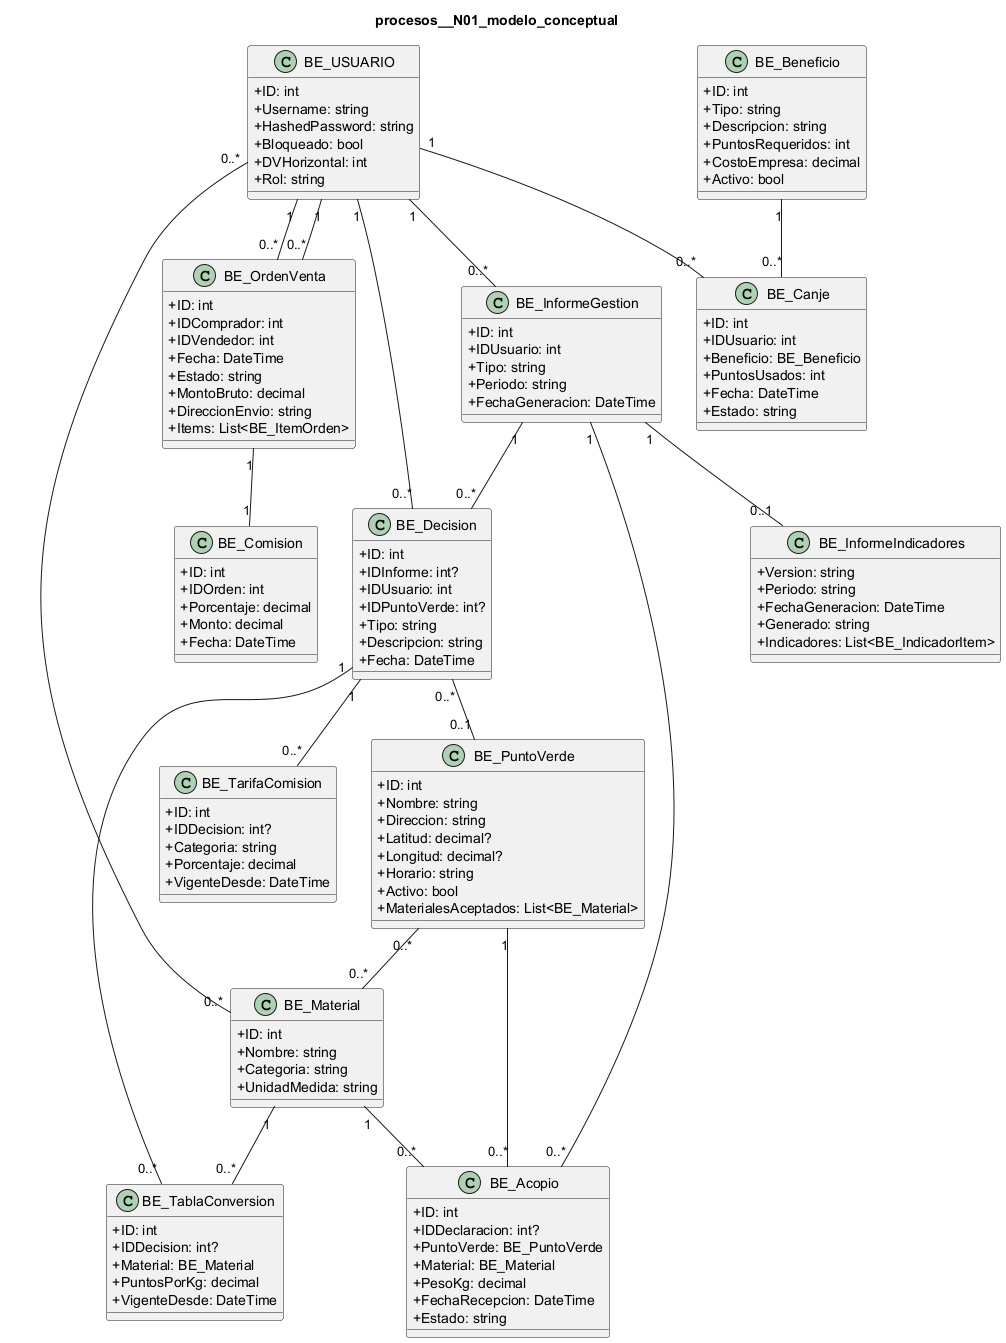

The diagram above was rendered by PlantUML. Its source (embedded in the PNG):
@startuml
skinparam classAttributeIconSize 0
title procesos__N01_modelo_conceptual
class "BE_USUARIO" as USUARIO {
  +ID: int
  +Username: string
  +HashedPassword: string
  +Bloqueado: bool
  +DVHorizontal: int
  +Rol: string
}
class "BE_InformeGestion" as INFORME {
  +ID: int
  +IDUsuario: int
  +Tipo: string
  +Periodo: string
  +FechaGeneracion: DateTime
}
class "BE_InformeIndicadores" as IND {
  +Version: string
  +Periodo: string
  +FechaGeneracion: DateTime
  +Generado: string
  +Indicadores: List<BE_IndicadorItem>
}
class "BE_Acopio" as ACOPIO {
  +ID: int
  +IDDeclaracion: int?
  +PuntoVerde: BE_PuntoVerde
  +Material: BE_Material
  +PesoKg: decimal
  +FechaRecepcion: DateTime
  +Estado: string
}
class "BE_PuntoVerde" as PUNTO_VERDE {
  +ID: int
  +Nombre: string
  +Direccion: string
  +Latitud: decimal?
  +Longitud: decimal?
  +Horario: string
  +Activo: bool
  +MaterialesAceptados: List<BE_Material>
}
class "BE_Material" as MATERIAL {
  +ID: int
  +Nombre: string
  +Categoria: string
  +UnidadMedida: string
}
class "BE_OrdenVenta" as ORDEN {
  +ID: int
  +IDComprador: int
  +IDVendedor: int
  +Fecha: DateTime
  +Estado: string
  +MontoBruto: decimal
  +DireccionEnvio: string
  +Items: List<BE_ItemOrden>
}
class "BE_Comision" as COMISION {
  +ID: int
  +IDOrden: int
  +Porcentaje: decimal
  +Monto: decimal
  +Fecha: DateTime
}
class "BE_Canje" as CANJE {
  +ID: int
  +IDUsuario: int
  +Beneficio: BE_Beneficio
  +PuntosUsados: int
  +Fecha: DateTime
  +Estado: string
}
class "BE_Beneficio" as BENEFICIO {
  +ID: int
  +Tipo: string
  +Descripcion: string
  +PuntosRequeridos: int
  +CostoEmpresa: decimal
  +Activo: bool
}
class "BE_Decision" as DECISION {
  +ID: int
  +IDInforme: int?
  +IDUsuario: int
  +IDPuntoVerde: int?
  +Tipo: string
  +Descripcion: string
  +Fecha: DateTime
}
class "BE_TarifaComision" as TARIFA {
  +ID: int
  +IDDecision: int?
  +Categoria: string
  +Porcentaje: decimal
  +VigenteDesde: DateTime
}
class "BE_TablaConversion" as CONVERSION {
  +ID: int
  +IDDecision: int?
  +Material: BE_Material
  +PuntosPorKg: decimal
  +VigenteDesde: DateTime
}
PUNTO_VERDE "1" -- "0..*" ACOPIO
MATERIAL "1" -- "0..*" ACOPIO
PUNTO_VERDE "0..*" -- "0..*" MATERIAL
USUARIO "1" -- "0..*" CANJE
BENEFICIO "1" -- "0..*" CANJE
USUARIO "1" -- "0..*" INFORME
INFORME "1" -- "0..*" ACOPIO
INFORME "1" -- "0..*" DECISION
DECISION "1" -- "0..*" TARIFA
DECISION "0..*" -- "0..1" PUNTO_VERDE
DECISION "1" -- "0..*" CONVERSION
MATERIAL "1" -- "0..*" CONVERSION
USUARIO "1" -- "0..*" DECISION
USUARIO "1" -- "0..*" ORDEN
USUARIO "1" -- "0..*" ORDEN
ORDEN "1" -- "1" COMISION
USUARIO "0..*" -- "0..*" MATERIAL
INFORME "1" -- "0..1" IND
@enduml